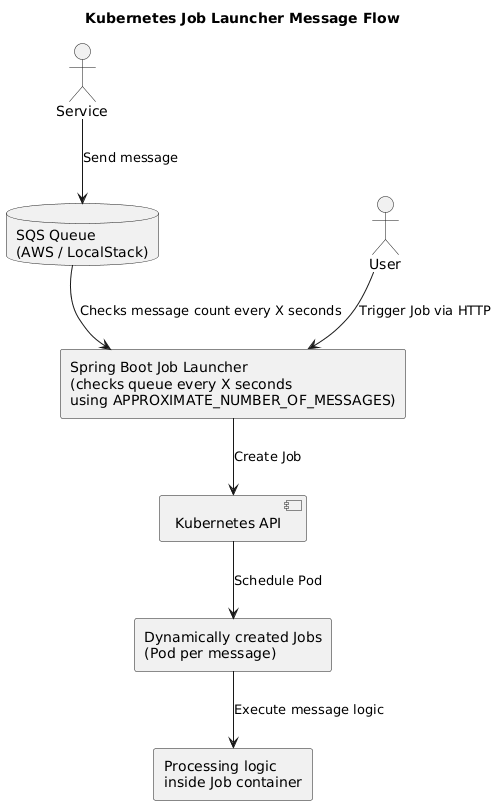

The diagram above was rendered by PlantUML. Its source (embedded in the PNG):
@startuml
title Kubernetes Job Launcher Message Flow

actor Service as ServiceActor
actor User as UserActor
database "SQS Queue\n(AWS / LocalStack)" as SQS
rectangle "Spring Boot Job Launcher\n(checks queue every X seconds\nusing APPROXIMATE_NUMBER_OF_MESSAGES)" as Launcher
component "Kubernetes API" as K8sAPI
rectangle "Dynamically created Jobs\n(Pod per message)" as Jobs
rectangle "Processing logic\ninside Job container" as Processing

' Actors interactions
ServiceActor --> SQS : Send message
UserActor --> Launcher : Trigger Job via HTTP

' Launcher flow
SQS --> Launcher : Checks message count every X seconds
Launcher --> K8sAPI : Create Job
K8sAPI --> Jobs : Schedule Pod
Jobs --> Processing : Execute message logic
@enduml